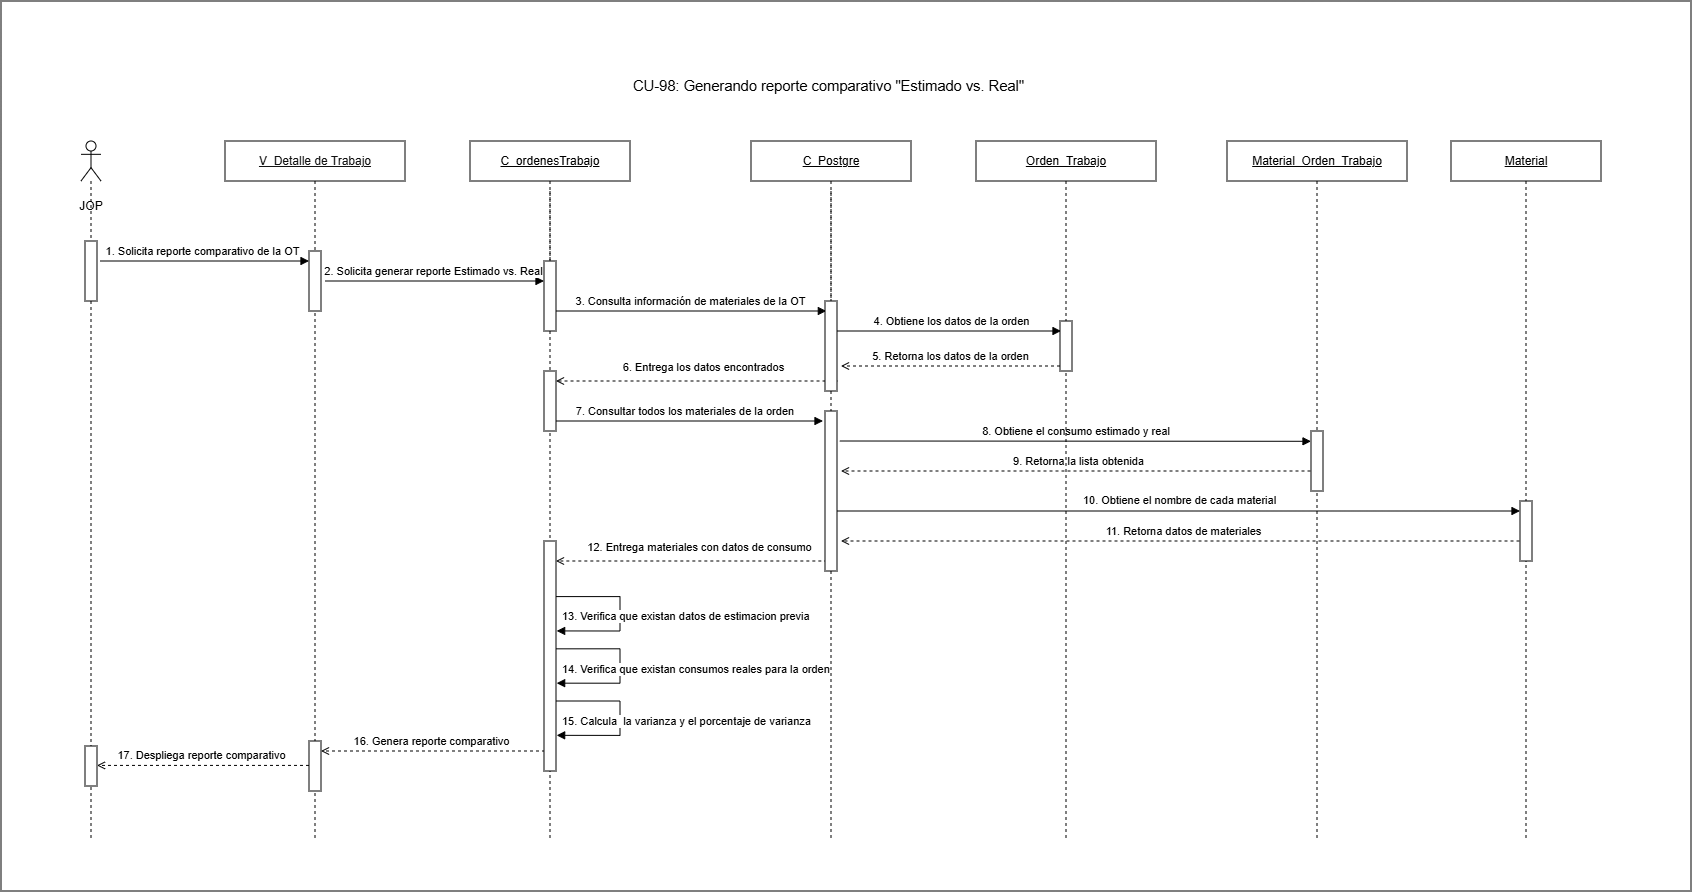

The diagram above was exported from draw.io. Its source (the exported page's mxGraphModel, read from the mxfile embedded in the PNG):
<mxGraphModel dx="45" dy="1192" grid="1" gridSize="10" guides="1" tooltips="1" connect="1" arrows="1" fold="1" page="1" pageScale="1" pageWidth="827" pageHeight="1169" math="0" shadow="0">
  <root>
    <mxCell id="0" />
    <mxCell id="1" parent="0" />
    <mxCell id="xizSSrdyI44vQncE2CZK-1" parent="1" style="rounded=0;whiteSpace=wrap;html=1;" value="" vertex="1">
      <mxGeometry height="890" width="1690" x="960" y="440" as="geometry" />
    </mxCell>
    <mxCell id="K_4HXT8cw4b32qyZv9lx-8" edge="1" parent="1" source="keyP00MP9Pce3wqcyvHw-3" style="rounded=0;html=1;endArrow=block;endFill=1" value="7. Consultar todos los materiales de la orden&amp;nbsp;">
      <mxGeometry relative="1" y="10" as="geometry">
        <mxPoint as="offset" />
        <mxPoint x="1548" y="860" as="sourcePoint" />
        <mxPoint x="1782" y="860" as="targetPoint" />
      </mxGeometry>
    </mxCell>
    <mxCell id="K_4HXT8cw4b32qyZv9lx-15" edge="1" parent="1" style="rounded=0;html=1;endArrow=block;endFill=1" value="10. Obtiene el nombre de cada material">
      <mxGeometry relative="1" x="0.0086" y="10" as="geometry">
        <mxPoint as="offset" />
        <mxPoint x="1790.5" y="950" as="sourcePoint" />
        <mxPoint x="2479" y="949.9999999999995" as="targetPoint" />
      </mxGeometry>
    </mxCell>
    <mxCell id="K_4HXT8cw4b32qyZv9lx-12" edge="1" parent="1" source="keyP00MP9Pce3wqcyvHw-6" style="rounded=0;html=1;endArrow=open;dashed=1;" value="9. Retorna la lista obtenida">
      <mxGeometry relative="1" y="-10" as="geometry">
        <mxPoint as="offset" />
        <mxPoint x="2019" y="910" as="sourcePoint" />
        <mxPoint x="1800" y="910" as="targetPoint" />
      </mxGeometry>
    </mxCell>
    <mxCell id="K_4HXT8cw4b32qyZv9lx-9" edge="1" parent="1" style="rounded=0;html=1;endArrow=block;endFill=1;exitX=1.147;exitY=0.198;exitDx=0;exitDy=0;exitPerimeter=0;" value="8. Obtiene el consumo estimado y real&amp;nbsp;">
      <mxGeometry relative="1" x="0.0086" y="10" as="geometry">
        <mxPoint as="offset" />
        <mxPoint x="1798.7639999999997" y="879.9999999999998" as="sourcePoint" />
        <mxPoint x="2270" y="880.2999999999995" as="targetPoint" />
      </mxGeometry>
    </mxCell>
    <mxCell id="K_4HXT8cw4b32qyZv9lx-7" edge="1" parent="1" style="rounded=0;html=1;endArrow=open;dashed=1" value="6. Entrega los datos encontrados">
      <mxGeometry relative="1" x="-0.05" y="-14" as="geometry">
        <mxPoint as="offset" />
        <mxPoint x="1796.52" y="819.9999999999999" as="sourcePoint" />
        <mxPoint x="1514.996666666667" y="820" as="targetPoint" />
      </mxGeometry>
    </mxCell>
    <mxCell id="K_4HXT8cw4b32qyZv9lx-1" parent="1" style="shape=umlLifeline;perimeter=lifelinePerimeter;whiteSpace=wrap;html=1;container=1;dropTarget=0" value="&lt;u&gt;Orden_Trabajo&lt;/u&gt;" vertex="1">
      <mxGeometry height="700" width="180" x="1935" y="580" as="geometry" />
    </mxCell>
    <mxCell id="keyP00MP9Pce3wqcyvHw-1" parent="1" style="shape=umlLifeline;perimeter=lifelinePerimeter;whiteSpace=wrap;html=1;container=1;dropTarget=0" value="&lt;u style=&quot;color: rgb(18, 18, 18);&quot;&gt;V_Detalle de Trabajo&lt;/u&gt;" vertex="1">
      <mxGeometry height="700" width="180" x="1184" y="580" as="geometry" />
    </mxCell>
    <mxCell id="keyP00MP9Pce3wqcyvHw-3" parent="1" style="shape=umlLifeline;perimeter=lifelinePerimeter;whiteSpace=wrap;html=1;container=1;dropTarget=0" value="&lt;u&gt;C_ordenesTrabajo&lt;/u&gt;" vertex="1">
      <mxGeometry height="700" width="160" x="1429" y="580" as="geometry" />
    </mxCell>
    <mxCell id="keyP00MP9Pce3wqcyvHw-4" parent="1" style="shape=umlLifeline;perimeter=lifelinePerimeter;whiteSpace=wrap;html=1;container=1;dropTarget=0" value="&lt;u&gt;C_Postgre&lt;/u&gt;" vertex="1">
      <mxGeometry height="700" width="160" x="1710" y="580" as="geometry" />
    </mxCell>
    <mxCell id="keyP00MP9Pce3wqcyvHw-5" parent="1" style="shape=umlLifeline;perimeter=lifelinePerimeter;whiteSpace=wrap;html=1;container=1;dropTarget=0" value="&lt;u&gt;Material&lt;/u&gt;" vertex="1">
      <mxGeometry height="700" width="150" x="2410" y="580" as="geometry" />
    </mxCell>
    <mxCell id="keyP00MP9Pce3wqcyvHw-6" parent="1" style="shape=umlLifeline;perimeter=lifelinePerimeter;whiteSpace=wrap;html=1;container=1;dropTarget=0" value="&lt;u&gt;Material_Orden_Trabajo&lt;/u&gt;" vertex="1">
      <mxGeometry height="700" width="180" x="2186" y="580" as="geometry" />
    </mxCell>
    <mxCell id="keyP00MP9Pce3wqcyvHw-7" parent="1" style="fillColor=#ffffff;strokeColor=#000000" vertex="1">
      <mxGeometry height="60" width="12" x="1268" y="690" as="geometry" />
    </mxCell>
    <mxCell id="keyP00MP9Pce3wqcyvHw-9" edge="1" parent="1" style="rounded=0;html=1;endArrow=block;endFill=1;" value="1. Solicita reporte comparativo de la OT">
      <mxGeometry relative="1" x="-0.0239" y="10" as="geometry">
        <mxPoint as="offset" />
        <mxPoint x="1059" y="700" as="sourcePoint" />
        <mxPoint x="1268" y="700" as="targetPoint" />
      </mxGeometry>
    </mxCell>
    <mxCell id="keyP00MP9Pce3wqcyvHw-10" edge="1" parent="1" style="edgeStyle=orthogonalEdgeStyle;rounded=0;html=1;endArrow=block;endFill=1" value="2. Solicita generar reporte Estimado vs. Real">
      <mxGeometry relative="1" x="-0.0046" y="10" as="geometry">
        <mxPoint as="offset" />
        <mxPoint x="1284" y="720" as="sourcePoint" />
        <mxPoint x="1503" y="720" as="targetPoint" />
      </mxGeometry>
    </mxCell>
    <mxCell id="keyP00MP9Pce3wqcyvHw-11" edge="1" parent="1" style="rounded=0;html=1;endArrow=block;endFill=1" value="3. Consulta información de materiales de la OT">
      <mxGeometry relative="1" y="10" as="geometry">
        <mxPoint as="offset" />
        <mxPoint x="1513.996666666667" y="750" as="sourcePoint" />
        <mxPoint x="1785.33" y="750" as="targetPoint" />
      </mxGeometry>
    </mxCell>
    <mxCell id="keyP00MP9Pce3wqcyvHw-12" edge="1" parent="1" style="rounded=0;html=1;endArrow=block;endFill=1" value="4. Obtiene los datos de la orden">
      <mxGeometry relative="1" x="0.0128" y="10" as="geometry">
        <mxPoint as="offset" />
        <mxPoint x="1796" y="770" as="sourcePoint" />
        <mxPoint x="2020" y="770" as="targetPoint" />
      </mxGeometry>
    </mxCell>
    <mxCell id="keyP00MP9Pce3wqcyvHw-15" edge="1" parent="1" style="rounded=0;html=1;endArrow=open;dashed=1" value="12. Entrega materiales con datos de consumo">
      <mxGeometry relative="1" x="-0.05" y="-14" as="geometry">
        <mxPoint as="offset" />
        <mxPoint x="1786.33" y="1000" as="sourcePoint" />
        <mxPoint x="1514.996666666667" y="1000.0000000000001" as="targetPoint" />
      </mxGeometry>
    </mxCell>
    <mxCell id="keyP00MP9Pce3wqcyvHw-16" edge="1" parent="1" style="edgeStyle=orthogonalEdgeStyle;rounded=0;html=1;endArrow=open;dashed=1" value="16. Genera reporte comparativo">
      <mxGeometry relative="1" x="0.0179" y="-10" as="geometry">
        <mxPoint as="offset" />
        <mxPoint x="1504" y="1190" as="sourcePoint" />
        <mxPoint x="1280" y="1190" as="targetPoint" />
      </mxGeometry>
    </mxCell>
    <mxCell id="keyP00MP9Pce3wqcyvHw-17" edge="1" parent="1" style="edgeStyle=orthogonalEdgeStyle;rounded=0;html=1;endArrow=open;dashed=1;entryX=1;entryY=0.5;entryDx=0;entryDy=0;" value="17. Despliega reporte comparativo">
      <mxGeometry relative="1" x="0.027" y="-10" as="geometry">
        <mxPoint as="offset" />
        <mxPoint x="1268" y="1204.41" as="sourcePoint" />
        <mxPoint x="1056" y="1204.41" as="targetPoint" />
      </mxGeometry>
    </mxCell>
    <mxCell id="keyP00MP9Pce3wqcyvHw-18" parent="1" style="shape=umlLifeline;perimeter=lifelinePerimeter;whiteSpace=wrap;html=1;container=1;dropTarget=0;collapsible=0;recursiveResize=0;outlineConnect=0;portConstraint=eastwest;newEdgeStyle={&quot;curved&quot;:0,&quot;rounded&quot;:0};participant=umlActor;" value="" vertex="1">
      <mxGeometry height="700" width="20" x="1040" y="580" as="geometry" />
    </mxCell>
    <mxCell id="keyP00MP9Pce3wqcyvHw-19" parent="1" style="text;html=1;whiteSpace=wrap;strokeColor=none;fillColor=none;align=center;verticalAlign=middle;rounded=0;" value="JOP" vertex="1">
      <mxGeometry height="30" width="60" x="1020" y="630" as="geometry" />
    </mxCell>
    <mxCell id="keyP00MP9Pce3wqcyvHw-20" edge="1" parent="1" style="dashed=1;strokeWidth=1;endArrow=none;endFill=0;" target="keyP00MP9Pce3wqcyvHw-21" value="">
      <mxGeometry relative="1" as="geometry">
        <mxPoint x="1509" y="630" as="sourcePoint" />
        <mxPoint x="1509" y="1210" as="targetPoint" />
      </mxGeometry>
    </mxCell>
    <mxCell id="keyP00MP9Pce3wqcyvHw-21" parent="1" style="fillColor=#ffffff;strokeColor=#000000" vertex="1">
      <mxGeometry height="70" width="12" x="1503" y="700" as="geometry" />
    </mxCell>
    <mxCell id="keyP00MP9Pce3wqcyvHw-22" edge="1" parent="1" style="dashed=1;strokeWidth=1;endArrow=none;endFill=0;" target="keyP00MP9Pce3wqcyvHw-23" value="">
      <mxGeometry relative="1" as="geometry">
        <mxPoint x="1790" y="630" as="sourcePoint" />
        <mxPoint x="1790" y="1210" as="targetPoint" />
      </mxGeometry>
    </mxCell>
    <mxCell id="keyP00MP9Pce3wqcyvHw-23" parent="1" style="fillColor=#ffffff;strokeColor=#000000" vertex="1">
      <mxGeometry height="90" width="12" x="1784" y="740" as="geometry" />
    </mxCell>
    <mxCell id="keyP00MP9Pce3wqcyvHw-25" parent="1" style="fillColor=#ffffff;strokeColor=#000000" vertex="1">
      <mxGeometry height="50" width="12" x="2019" y="760" as="geometry" />
    </mxCell>
    <mxCell id="keyP00MP9Pce3wqcyvHw-26" parent="1" style="fillColor=#ffffff;strokeColor=#000000" vertex="1">
      <mxGeometry height="60" width="12" x="1044" y="680" as="geometry" />
    </mxCell>
    <mxCell id="keyP00MP9Pce3wqcyvHw-27" edge="1" parent="1" style="rounded=0;html=1;endArrow=open;dashed=1;" value="5. Retorna los datos de la orden">
      <mxGeometry relative="1" y="-10" as="geometry">
        <mxPoint as="offset" />
        <mxPoint x="2019" y="805" as="sourcePoint" />
        <mxPoint x="1800" y="805" as="targetPoint" />
      </mxGeometry>
    </mxCell>
    <mxCell id="keyP00MP9Pce3wqcyvHw-28" parent="1" style="fillColor=#ffffff;strokeColor=#000000" vertex="1">
      <mxGeometry height="230" width="12" x="1503" y="980" as="geometry" />
    </mxCell>
    <mxCell id="keyP00MP9Pce3wqcyvHw-29" edge="1" parent="1" style="html=1;align=left;spacingLeft=2;endArrow=block;rounded=0;edgeStyle=orthogonalEdgeStyle;curved=0;rounded=0;entryX=1.111;entryY=0.531;entryDx=0;entryDy=0;entryPerimeter=0;" value="&lt;span style=&quot;text-align: center;&quot;&gt;13. Verifica que existan datos de estimacion previa&lt;/span&gt;">
      <mxGeometry relative="1" x="0.9669" y="-14" as="geometry">
        <mxPoint as="offset" />
        <Array as="points">
          <mxPoint x="1579" y="1035.59" />
          <mxPoint x="1579" y="1069.92" />
        </Array>
        <mxPoint x="1515" y="1035.59" as="sourcePoint" />
        <mxPoint x="1515.6619999999998" y="1069.93" as="targetPoint" />
      </mxGeometry>
    </mxCell>
    <mxCell id="keyP00MP9Pce3wqcyvHw-30" parent="1" style="fillColor=#ffffff;strokeColor=#000000" vertex="1">
      <mxGeometry height="50" width="12" x="1268" y="1180" as="geometry" />
    </mxCell>
    <mxCell id="keyP00MP9Pce3wqcyvHw-31" parent="1" style="fillColor=#ffffff;strokeColor=#000000" vertex="1">
      <mxGeometry height="40" width="12" x="1044" y="1185" as="geometry" />
    </mxCell>
    <mxCell id="keyP00MP9Pce3wqcyvHw-32" parent="1" style="text;whiteSpace=wrap;html=1;fontColor=#000000;" value="&lt;span style=&quot;font-family: Arial, sans-serif; font-size: 14.6667px; font-style: normal; font-variant-ligatures: normal; font-variant-caps: normal; font-weight: 400; letter-spacing: normal; orphans: 2; text-align: start; text-indent: 0px; text-transform: none; widows: 2; word-spacing: 0px; -webkit-text-stroke-width: 0px; white-space: pre-wrap; text-decoration-thickness: initial; text-decoration-style: initial; text-decoration-color: initial; float: none; display: inline !important;&quot;&gt;CU-98: Generando reporte comparativo &quot;Estimado vs. Real&quot;&lt;/span&gt;" vertex="1">
      <mxGeometry height="40" width="430" x="1590" y="510" as="geometry" />
    </mxCell>
    <mxCell id="K_4HXT8cw4b32qyZv9lx-6" parent="1" style="fillColor=#ffffff;strokeColor=#000000" vertex="1">
      <mxGeometry height="60" width="12" x="1503" y="810" as="geometry" />
    </mxCell>
    <mxCell id="K_4HXT8cw4b32qyZv9lx-10" parent="1" style="fillColor=#ffffff;strokeColor=#000000" vertex="1">
      <mxGeometry height="160" width="12" x="1784" y="850" as="geometry" />
    </mxCell>
    <mxCell id="K_4HXT8cw4b32qyZv9lx-11" parent="1" style="fillColor=#ffffff;strokeColor=#000000" vertex="1">
      <mxGeometry height="60" width="12" x="2270" y="870" as="geometry" />
    </mxCell>
    <mxCell id="K_4HXT8cw4b32qyZv9lx-16" edge="1" parent="1" source="keyP00MP9Pce3wqcyvHw-5" style="rounded=0;html=1;endArrow=open;dashed=1" value="11. Retorna datos de materiales">
      <mxGeometry relative="1" y="-10" as="geometry">
        <mxPoint as="offset" />
        <mxPoint x="2264" y="980" as="sourcePoint" />
        <mxPoint x="1800" y="980" as="targetPoint" />
      </mxGeometry>
    </mxCell>
    <mxCell id="K_4HXT8cw4b32qyZv9lx-17" parent="1" style="fillColor=#ffffff;strokeColor=#000000" vertex="1">
      <mxGeometry height="60" width="12" x="2479" y="940" as="geometry" />
    </mxCell>
    <mxCell id="K_4HXT8cw4b32qyZv9lx-19" edge="1" parent="1" style="html=1;align=left;spacingLeft=2;endArrow=block;rounded=0;edgeStyle=orthogonalEdgeStyle;curved=0;rounded=0;entryX=1.111;entryY=0.531;entryDx=0;entryDy=0;entryPerimeter=0;" value="&lt;span style=&quot;text-align: center;&quot;&gt;14. Verifica que existan consumos reales para la orden&lt;/span&gt;">
      <mxGeometry relative="1" x="0.9669" y="-14" as="geometry">
        <mxPoint as="offset" />
        <Array as="points">
          <mxPoint x="1579" y="1087.83" />
          <mxPoint x="1579" y="1122.16" />
        </Array>
        <mxPoint x="1515" y="1087.83" as="sourcePoint" />
        <mxPoint x="1515.6619999999998" y="1122.17" as="targetPoint" />
      </mxGeometry>
    </mxCell>
    <mxCell id="K_4HXT8cw4b32qyZv9lx-22" edge="1" parent="1" style="html=1;align=left;spacingLeft=2;endArrow=block;rounded=0;edgeStyle=orthogonalEdgeStyle;curved=0;rounded=0;entryX=1.111;entryY=0.531;entryDx=0;entryDy=0;entryPerimeter=0;" value="&lt;span style=&quot;text-align: center;&quot;&gt;15. Calcula&amp;nbsp; la varianza y el porcentaje de varianza&lt;/span&gt;">
      <mxGeometry relative="1" x="0.9669" y="-14" as="geometry">
        <mxPoint as="offset" />
        <Array as="points">
          <mxPoint x="1579" y="1140" />
          <mxPoint x="1579" y="1174.3300000000002" />
        </Array>
        <mxPoint x="1515" y="1140" as="sourcePoint" />
        <mxPoint x="1515.6619999999998" y="1174.3400000000001" as="targetPoint" />
      </mxGeometry>
    </mxCell>
  </root>
</mxGraphModel>